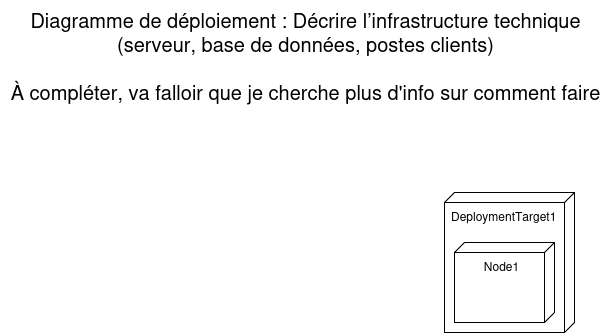

The diagram above was exported from draw.io. Its source (the exported page's mxGraphModel, read from the mxfile embedded in the PNG):
<mxGraphModel dx="2218" dy="790" grid="1" gridSize="10" guides="1" tooltips="1" connect="1" arrows="1" fold="1" page="1" pageScale="1" pageWidth="850" pageHeight="1100" math="0" shadow="0">
  <root>
    <mxCell id="0" />
    <mxCell id="1" parent="0" />
    <mxCell id="xDIspLkY8HmWVeIT4t0F-1" value="DeploymentTarget1" style="verticalAlign=top;align=left;shape=cube;size=10;direction=south;fontStyle=0;html=1;boundedLbl=1;spacingLeft=5;whiteSpace=wrap;" parent="1" vertex="1">
      <mxGeometry x="360" y="340" width="130" height="140" as="geometry" />
    </mxCell>
    <mxCell id="xDIspLkY8HmWVeIT4t0F-2" value="Node1" style="verticalAlign=top;align=center;shape=cube;size=10;direction=south;html=1;boundedLbl=1;spacingLeft=5;whiteSpace=wrap;" parent="xDIspLkY8HmWVeIT4t0F-1" vertex="1">
      <mxGeometry width="100" height="80" relative="1" as="geometry">
        <mxPoint x="10" y="50" as="offset" />
      </mxGeometry>
    </mxCell>
    <mxCell id="MeE7N6PHLQqvi69ch9c5-1" value="&lt;font style=&quot;font-size: 20px;&quot;&gt;Diagramme de déploiement : Décrire l’infrastructure technique&lt;br&gt;&lt;/font&gt;&lt;div&gt;&lt;font style=&quot;font-size: 20px;&quot;&gt;(serveur, base de données, postes clients)&lt;/font&gt;&lt;/div&gt;&lt;div&gt;&lt;font style=&quot;font-size: 20px;&quot;&gt;&lt;br&gt;&lt;/font&gt;&lt;/div&gt;&lt;div&gt;&lt;font style=&quot;font-size: 20px;&quot;&gt;À compléter, va falloir que je cherche plus d'info sur comment faire&lt;/font&gt;&lt;/div&gt;" style="text;html=1;align=center;verticalAlign=middle;resizable=0;points=[];autosize=1;strokeColor=none;fillColor=none;" vertex="1" parent="1">
      <mxGeometry x="-84" y="148" width="610" height="110" as="geometry" />
    </mxCell>
  </root>
</mxGraphModel>